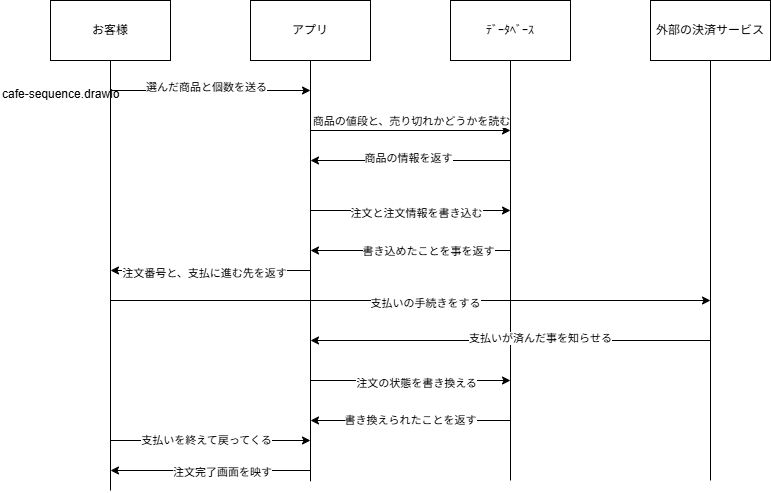

The diagram above was exported from draw.io. Its source (the exported page's mxGraphModel, read from the mxfile embedded in the PNG):
<mxGraphModel dx="760" dy="508" grid="1" gridSize="10" guides="1" tooltips="1" connect="1" arrows="1" fold="1" page="1" pageScale="1" pageWidth="827" pageHeight="1169" math="0" shadow="0">
  <root>
    <mxCell id="0" />
    <mxCell id="1" parent="0" />
    <UserObject label="cafe-sequence.drawio" link="cafe-sequence.drawio" id="_z-0qA_UhC8nTeVUdo9i-1">
      <mxCell parent="1" style="text;whiteSpace=wrap;" vertex="1">
        <mxGeometry height="40" width="150" x="170" y="180" as="geometry" />
      </mxCell>
    </UserObject>
    <mxCell id="_z-0qA_UhC8nTeVUdo9i-2" connectable="0" parent="1" style="group" value="" vertex="1">
      <mxGeometry height="490" width="720" x="220" y="100" as="geometry" />
    </mxCell>
    <mxCell id="_z-0qA_UhC8nTeVUdo9i-3" edge="1" parent="_z-0qA_UhC8nTeVUdo9i-2" source="_z-0qA_UhC8nTeVUdo9i-4" style="edgeStyle=none;html=1;endArrow=none;endFill=0;">
      <mxGeometry relative="1" as="geometry">
        <mxPoint x="60" y="490" as="targetPoint" />
      </mxGeometry>
    </mxCell>
    <mxCell id="_z-0qA_UhC8nTeVUdo9i-4" parent="_z-0qA_UhC8nTeVUdo9i-2" style="rounded=0;whiteSpace=wrap;html=1;" value="お客様" vertex="1">
      <mxGeometry height="60" width="120" as="geometry" />
    </mxCell>
    <mxCell id="_z-0qA_UhC8nTeVUdo9i-5" edge="1" parent="_z-0qA_UhC8nTeVUdo9i-2" source="_z-0qA_UhC8nTeVUdo9i-6" style="edgeStyle=none;html=1;endArrow=none;endFill=0;">
      <mxGeometry relative="1" as="geometry">
        <mxPoint x="260" y="480.79998779296875" as="targetPoint" />
      </mxGeometry>
    </mxCell>
    <mxCell id="_z-0qA_UhC8nTeVUdo9i-6" parent="_z-0qA_UhC8nTeVUdo9i-2" style="rounded=0;whiteSpace=wrap;html=1;" value="アプリ" vertex="1">
      <mxGeometry height="60" width="120" x="200" as="geometry" />
    </mxCell>
    <mxCell id="_z-0qA_UhC8nTeVUdo9i-7" edge="1" parent="_z-0qA_UhC8nTeVUdo9i-2" source="_z-0qA_UhC8nTeVUdo9i-8" style="edgeStyle=none;html=1;endArrow=none;endFill=0;">
      <mxGeometry relative="1" as="geometry">
        <mxPoint x="460" y="480" as="targetPoint" />
      </mxGeometry>
    </mxCell>
    <mxCell id="_z-0qA_UhC8nTeVUdo9i-8" parent="_z-0qA_UhC8nTeVUdo9i-2" style="rounded=0;whiteSpace=wrap;html=1;" value="ﾃﾞｰﾀﾍﾞｰｽ" vertex="1">
      <mxGeometry height="60" width="120" x="400" as="geometry" />
    </mxCell>
    <mxCell id="_z-0qA_UhC8nTeVUdo9i-9" edge="1" parent="_z-0qA_UhC8nTeVUdo9i-2" source="_z-0qA_UhC8nTeVUdo9i-10" style="edgeStyle=none;html=1;endArrow=none;endFill=0;">
      <mxGeometry relative="1" as="geometry">
        <mxPoint x="660" y="480" as="targetPoint" />
      </mxGeometry>
    </mxCell>
    <mxCell id="_z-0qA_UhC8nTeVUdo9i-10" parent="_z-0qA_UhC8nTeVUdo9i-2" style="rounded=0;whiteSpace=wrap;html=1;" value="外部の決済サービス" vertex="1">
      <mxGeometry height="60" width="120" x="600" as="geometry" />
    </mxCell>
    <mxCell id="_z-0qA_UhC8nTeVUdo9i-11" edge="1" parent="_z-0qA_UhC8nTeVUdo9i-2" style="endArrow=classic;html=1;" value="">
      <mxGeometry height="50" relative="1" width="50" as="geometry">
        <mxPoint x="60" y="90" as="sourcePoint" />
        <mxPoint x="260" y="90" as="targetPoint" />
      </mxGeometry>
    </mxCell>
    <mxCell id="_z-0qA_UhC8nTeVUdo9i-12" connectable="0" parent="_z-0qA_UhC8nTeVUdo9i-11" style="edgeLabel;html=1;align=center;verticalAlign=middle;resizable=0;points=[];" value="選んだ商品と個数を送る" vertex="1">
      <mxGeometry relative="1" x="-0.052" y="4" as="geometry">
        <mxPoint as="offset" />
      </mxGeometry>
    </mxCell>
    <mxCell id="_z-0qA_UhC8nTeVUdo9i-13" edge="1" parent="_z-0qA_UhC8nTeVUdo9i-2" style="endArrow=classic;html=1;" value="">
      <mxGeometry height="50" relative="1" width="50" as="geometry">
        <mxPoint x="260" y="130" as="sourcePoint" />
        <mxPoint x="460" y="130" as="targetPoint" />
      </mxGeometry>
    </mxCell>
    <mxCell id="_z-0qA_UhC8nTeVUdo9i-14" connectable="0" parent="_z-0qA_UhC8nTeVUdo9i-13" style="edgeLabel;html=1;align=center;verticalAlign=middle;resizable=0;points=[];" value="商品の値段と、売り切れかどうかを読む" vertex="1">
      <mxGeometry relative="1" x="0.118" as="geometry">
        <mxPoint x="-12" y="-10" as="offset" />
      </mxGeometry>
    </mxCell>
    <mxCell id="_z-0qA_UhC8nTeVUdo9i-15" edge="1" parent="_z-0qA_UhC8nTeVUdo9i-2" style="endArrow=classic;html=1;" value="">
      <mxGeometry height="50" relative="1" width="50" as="geometry">
        <Array as="points">
          <mxPoint x="380" y="210" />
        </Array>
        <mxPoint x="260" y="210" as="sourcePoint" />
        <mxPoint x="460" y="210" as="targetPoint" />
      </mxGeometry>
    </mxCell>
    <mxCell id="_z-0qA_UhC8nTeVUdo9i-16" connectable="0" parent="_z-0qA_UhC8nTeVUdo9i-15" style="edgeLabel;html=1;align=center;verticalAlign=middle;resizable=0;points=[];" value="注文と注文情報を書き込む" vertex="1">
      <mxGeometry relative="1" x="0.048" y="-2" as="geometry">
        <mxPoint as="offset" />
      </mxGeometry>
    </mxCell>
    <mxCell id="_z-0qA_UhC8nTeVUdo9i-17" edge="1" parent="_z-0qA_UhC8nTeVUdo9i-2" style="endArrow=classic;html=1;" value="">
      <mxGeometry height="50" relative="1" width="50" as="geometry">
        <mxPoint x="460" y="160" as="sourcePoint" />
        <mxPoint x="260" y="160" as="targetPoint" />
      </mxGeometry>
    </mxCell>
    <mxCell id="_z-0qA_UhC8nTeVUdo9i-18" connectable="0" parent="_z-0qA_UhC8nTeVUdo9i-17" style="edgeLabel;html=1;align=center;verticalAlign=middle;resizable=0;points=[];" value="商品の情報を返す" vertex="1">
      <mxGeometry relative="1" x="0.032" y="-3" as="geometry">
        <mxPoint as="offset" />
      </mxGeometry>
    </mxCell>
    <mxCell id="_z-0qA_UhC8nTeVUdo9i-19" edge="1" parent="_z-0qA_UhC8nTeVUdo9i-2" style="endArrow=classic;html=1;" value="">
      <mxGeometry height="50" relative="1" width="50" as="geometry">
        <Array as="points" />
        <mxPoint x="460" y="250" as="sourcePoint" />
        <mxPoint x="260" y="250" as="targetPoint" />
      </mxGeometry>
    </mxCell>
    <mxCell id="_z-0qA_UhC8nTeVUdo9i-20" connectable="0" parent="_z-0qA_UhC8nTeVUdo9i-19" style="edgeLabel;html=1;align=center;verticalAlign=middle;resizable=0;points=[];" value="書き込めたことを事を返す" vertex="1">
      <mxGeometry relative="1" x="-0.168" as="geometry">
        <mxPoint as="offset" />
      </mxGeometry>
    </mxCell>
    <mxCell id="_z-0qA_UhC8nTeVUdo9i-21" edge="1" parent="_z-0qA_UhC8nTeVUdo9i-2" style="endArrow=classic;html=1;" value="">
      <mxGeometry height="50" relative="1" width="50" as="geometry">
        <mxPoint x="260" y="270" as="sourcePoint" />
        <mxPoint x="60" y="270" as="targetPoint" />
      </mxGeometry>
    </mxCell>
    <mxCell id="_z-0qA_UhC8nTeVUdo9i-22" connectable="0" parent="_z-0qA_UhC8nTeVUdo9i-21" style="edgeLabel;html=1;align=center;verticalAlign=middle;resizable=0;points=[];" value="注文番号と、支払に進む先を返す" vertex="1">
      <mxGeometry relative="1" x="0.072" y="2" as="geometry">
        <mxPoint as="offset" />
      </mxGeometry>
    </mxCell>
    <mxCell id="_z-0qA_UhC8nTeVUdo9i-23" edge="1" parent="_z-0qA_UhC8nTeVUdo9i-2" style="endArrow=classic;html=1;" value="">
      <mxGeometry height="50" relative="1" width="50" as="geometry">
        <Array as="points" />
        <mxPoint x="60" y="300" as="sourcePoint" />
        <mxPoint x="660" y="300" as="targetPoint" />
      </mxGeometry>
    </mxCell>
    <mxCell id="_z-0qA_UhC8nTeVUdo9i-24" connectable="0" parent="_z-0qA_UhC8nTeVUdo9i-23" style="edgeLabel;html=1;align=center;verticalAlign=middle;resizable=0;points=[];" value="支払いの手続きをする" vertex="1">
      <mxGeometry relative="1" x="0.048" y="-2" as="geometry">
        <mxPoint as="offset" />
      </mxGeometry>
    </mxCell>
    <mxCell id="_z-0qA_UhC8nTeVUdo9i-25" edge="1" parent="_z-0qA_UhC8nTeVUdo9i-2" style="endArrow=classic;html=1;" value="">
      <mxGeometry height="50" relative="1" width="50" as="geometry">
        <Array as="points" />
        <mxPoint x="660" y="340" as="sourcePoint" />
        <mxPoint x="260" y="340" as="targetPoint" />
      </mxGeometry>
    </mxCell>
    <mxCell id="_z-0qA_UhC8nTeVUdo9i-26" connectable="0" parent="_z-0qA_UhC8nTeVUdo9i-25" style="edgeLabel;html=1;align=center;verticalAlign=middle;resizable=0;points=[];" value="支払いが済んだ事を知らせる" vertex="1">
      <mxGeometry relative="1" x="-0.144" y="-3" as="geometry">
        <mxPoint as="offset" />
      </mxGeometry>
    </mxCell>
    <mxCell id="_z-0qA_UhC8nTeVUdo9i-27" edge="1" parent="_z-0qA_UhC8nTeVUdo9i-2" style="endArrow=classic;html=1;" value="">
      <mxGeometry height="50" relative="1" width="50" as="geometry">
        <Array as="points" />
        <mxPoint x="260" y="380" as="sourcePoint" />
        <mxPoint x="460" y="380" as="targetPoint" />
      </mxGeometry>
    </mxCell>
    <mxCell id="_z-0qA_UhC8nTeVUdo9i-28" connectable="0" parent="_z-0qA_UhC8nTeVUdo9i-27" style="edgeLabel;html=1;align=center;verticalAlign=middle;resizable=0;points=[];" value="注文の状態を書き換える" vertex="1">
      <mxGeometry relative="1" x="0.048" y="-2" as="geometry">
        <mxPoint as="offset" />
      </mxGeometry>
    </mxCell>
    <mxCell id="_z-0qA_UhC8nTeVUdo9i-29" edge="1" parent="_z-0qA_UhC8nTeVUdo9i-2" style="endArrow=classic;html=1;" value="書き換えられたことを返す">
      <mxGeometry height="50" relative="1" width="50" as="geometry">
        <mxPoint x="460" y="420" as="sourcePoint" />
        <mxPoint x="260" y="420" as="targetPoint" />
      </mxGeometry>
    </mxCell>
    <mxCell id="_z-0qA_UhC8nTeVUdo9i-30" edge="1" parent="_z-0qA_UhC8nTeVUdo9i-2" style="endArrow=classic;html=1;" value="">
      <mxGeometry height="50" relative="1" width="50" as="geometry">
        <mxPoint x="260" y="470" as="sourcePoint" />
        <mxPoint x="60" y="470" as="targetPoint" />
      </mxGeometry>
    </mxCell>
    <mxCell id="_z-0qA_UhC8nTeVUdo9i-31" connectable="0" parent="_z-0qA_UhC8nTeVUdo9i-30" style="edgeLabel;html=1;align=center;verticalAlign=middle;resizable=0;points=[];" value="注文完了画面を映す" vertex="1">
      <mxGeometry relative="1" x="-0.108" y="1" as="geometry">
        <mxPoint as="offset" />
      </mxGeometry>
    </mxCell>
    <mxCell id="_z-0qA_UhC8nTeVUdo9i-32" edge="1" parent="_z-0qA_UhC8nTeVUdo9i-2" style="endArrow=classic;html=1;" value="">
      <mxGeometry height="50" relative="1" width="50" as="geometry">
        <mxPoint x="60" y="440" as="sourcePoint" />
        <mxPoint x="260" y="440" as="targetPoint" />
      </mxGeometry>
    </mxCell>
    <mxCell id="_z-0qA_UhC8nTeVUdo9i-33" connectable="0" parent="_z-0qA_UhC8nTeVUdo9i-32" style="edgeLabel;html=1;align=center;verticalAlign=middle;resizable=0;points=[];" value="支払いを終えて戻ってくる" vertex="1">
      <mxGeometry relative="1" x="-0.052" y="1" as="geometry">
        <mxPoint as="offset" />
      </mxGeometry>
    </mxCell>
  </root>
</mxGraphModel>